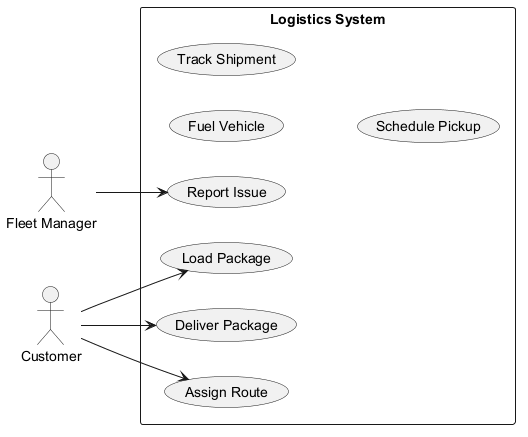

The diagram above was rendered by PlantUML. Its source (embedded in the PNG):
@startuml

left to right direction
actor "Fleet Manager" as FleetManager
actor "Customer" as Customer
rectangle "Logistics System" {
  usecase "Assign Route" as UC_AssignRoute
  usecase "Fuel Vehicle" as UC_FuelVehicle
  usecase "Report Issue" as UC_ReportIssue
  usecase "Track Shipment" as UC_TrackShipment
  usecase "Deliver Package" as UC_DeliverPackage
  usecase "Schedule Pickup" as UC_SchedulePickup
  usecase "Load Package" as UC_LoadPackage
}
FleetManager --> UC_ReportIssue
Customer --> UC_LoadPackage
Customer --> UC_AssignRoute
Customer --> UC_DeliverPackage
@enduml